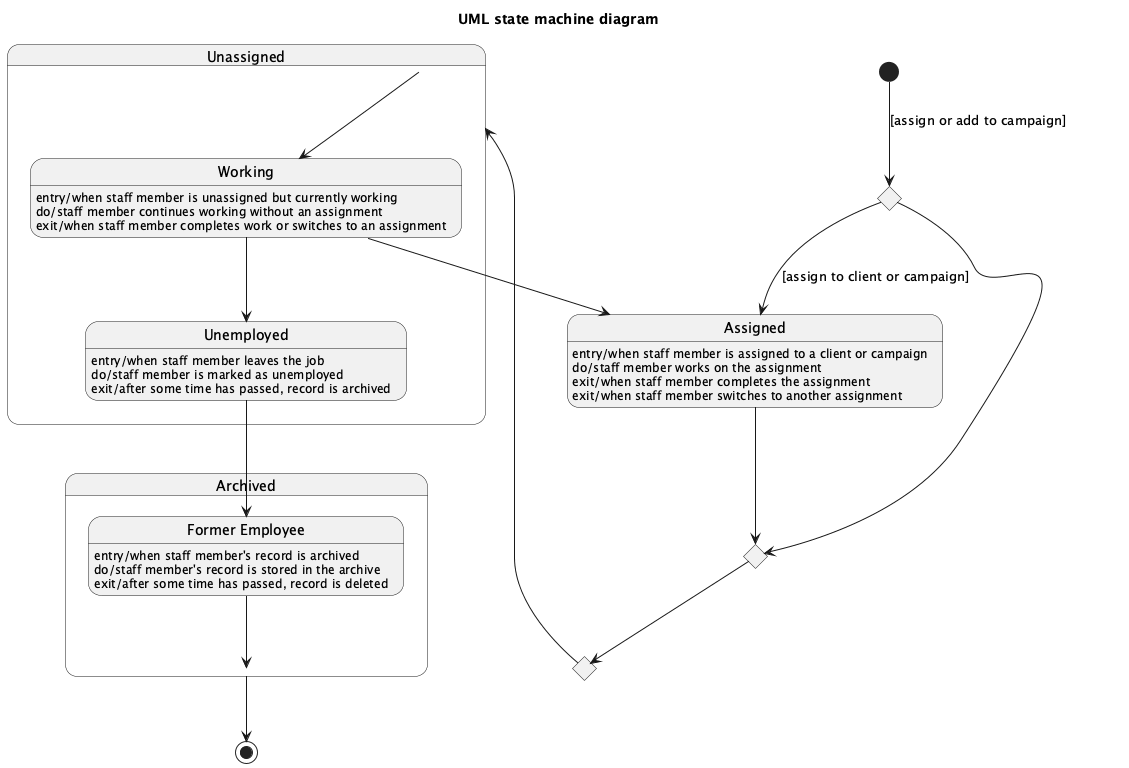

The diagram above was rendered by PlantUML. Its source (embedded in the PNG):
@startuml
title UML state machine diagram

[*] --> J1 : [assign or add to campaign]
state J1 <<choice>>
state J2 <<choice>>
state J3 <<choice>>
state "Assigned" as Assigned
Assigned : entry/when staff member is assigned to a client or campaign
Assigned : do/staff member works on the assignment
Assigned : exit/when staff member completes the assignment
Assigned : exit/when staff member switches to another assignment

state "Unassigned" as Unassigned {
  state "Working" as Working
  Working : entry/when staff member is unassigned but currently working
  Working : do/staff member continues working without an assignment
  Working : exit/when staff member completes work or switches to an assignment

  state "Unemployed" as Unemployed
  Unemployed : entry/when staff member leaves the job
  Unemployed : do/staff member is marked as unemployed
  Unemployed : exit/after some time has passed, record is archived
}

state "Archived" as Archived {
  state "Former Employee" as FormerEmployee
  FormerEmployee : entry/when staff member's record is archived
  FormerEmployee : do/staff member's record is stored in the archive
  FormerEmployee : exit/after some time has passed, record is deleted
}

J1 --> Assigned : [assign to client or campaign]
Assigned --> J2
J1 --> J2
J2 --> J3
J3 --> Unassigned
Unassigned --> Working
Working --> Assigned
Working --> Unemployed
Unemployed --> FormerEmployee
FormerEmployee --> Archived
Archived --> [*]

@enduml